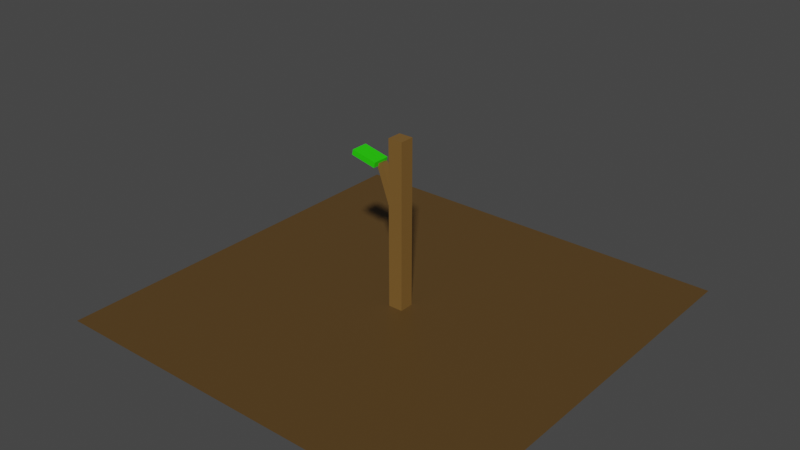 # Source: Apple0.blend  (saved by Blender 3.4.6; exported with 4.5.12 LTS)
import bpy
from mathutils import Matrix  # noqa: F401  (used for matrix-valued properties, if any)

bpy.ops.wm.read_factory_settings(use_empty=True)
scene = bpy.context.scene
scene.name = 'Scene'

# ---- collections
col_collection = bpy.data.collections.new('Collection'); scene.collection.children.link(col_collection)

# ---- materials (node trees are filled in below, after node groups)
mat_ground = bpy.data.materials.new('Ground')
mat_ground.use_transparent_shadow = False
mat_trunk = bpy.data.materials.new('Trunk')
mat_trunk.use_transparent_shadow = False
mat_leaf = bpy.data.materials.new('Leaf')
mat_leaf.use_transparent_shadow = False

# ---- material node trees
mat_ground.use_nodes = True; mat_ground.node_tree.nodes.clear()
_N = mat_ground.node_tree.nodes; _L = mat_ground.node_tree.links
n0 = _N.new('ShaderNodeBsdfPrincipled'); n0.name = 'Principled BSDF'; n0.location = (10, 300)
n0.distribution = 'GGX'
n0.subsurface_method = 'RANDOM_WALK_SKIN'
n0.inputs[0].default_value = (0.0985, 0.0536, 0.01429, 1.0)
n0.inputs[3].default_value = 1.45
n0.inputs[27].default_value = (0.0, 0.0, 0.0, 1.0)
n0.inputs[28].default_value = 1.0
n1 = _N.new('ShaderNodeOutputMaterial'); n1.name = 'Material Output'; n1.location = (300, 300)
_L.new(n0.outputs[0], n1.inputs[0])
n1.is_active_output = True
mat_trunk.use_nodes = True; mat_trunk.node_tree.nodes.clear()
_N = mat_trunk.node_tree.nodes; _L = mat_trunk.node_tree.links
n0 = _N.new('ShaderNodeBsdfPrincipled'); n0.name = 'Principled BSDF'; n0.location = (10, 300)
n0.distribution = 'GGX'
n0.subsurface_method = 'RANDOM_WALK_SKIN'
n0.inputs[0].default_value = (0.196, 0.1037, 0.02518, 1.0)
n0.inputs[3].default_value = 1.45
n0.inputs[27].default_value = (0.0, 0.0, 0.0, 1.0)
n0.inputs[28].default_value = 1.0
n1 = _N.new('ShaderNodeOutputMaterial'); n1.name = 'Material Output'; n1.location = (300, 300)
_L.new(n0.outputs[0], n1.inputs[0])
n1.is_active_output = True
mat_leaf.use_nodes = True; mat_leaf.node_tree.nodes.clear()
_N = mat_leaf.node_tree.nodes; _L = mat_leaf.node_tree.links
n0 = _N.new('ShaderNodeBsdfPrincipled'); n0.name = 'Principled BSDF'; n0.location = (10, 300)
n0.distribution = 'GGX'
n0.subsurface_method = 'RANDOM_WALK_SKIN'
n0.inputs[0].default_value = (0.01983, 0.7357, 0.0, 1.0)
n0.inputs[3].default_value = 1.45
n0.inputs[27].default_value = (0.0, 0.0, 0.0, 1.0)
n0.inputs[28].default_value = 1.0
n1 = _N.new('ShaderNodeOutputMaterial'); n1.name = 'Material Output'; n1.location = (300, 300)
_L.new(n0.outputs[0], n1.inputs[0])
n1.is_active_output = True

# ---- world
world_world = bpy.data.worlds.new('World'); scene.world = world_world
world_world.use_nodes = True; world_world.node_tree.nodes.clear()
_N = world_world.node_tree.nodes; _L = world_world.node_tree.links
n0 = _N.new('ShaderNodeOutputWorld'); n0.name = 'World Output'; n0.location = (300, 300)
n1 = _N.new('ShaderNodeBackground'); n1.name = 'Background'; n1.location = (10, 300)
n1.inputs[0].default_value = (0.05088, 0.05088, 0.05088, 1.0)
_L.new(n1.outputs[0], n0.inputs[0])
n0.is_active_output = True
world_world.color = (0.05088, 0.05088, 0.05088)
world_world.use_sun_shadow = False
world_world.sun_shadow_jitter_overblur = 0.0

# ---- meshes
me_plane = bpy.data.meshes.new('Plane')
me_plane.from_pydata([(-1.0, -1.0, 0.0), (1.0, -1.0, 0.0), (-1.0, 1.0, 0.0), (1.0, 1.0, 0.0)], [], [(0, 1, 3, 2)])
_uv = me_plane.uv_layers.new(name='UVMap')
_uv.uv.foreach_set('vector', [0.0, 0.0, 1.0, 0.0, 1.0, 1.0, 0.0, 1.0])
me_plane.materials.append(mat_ground)
me_plane.update()
me_cube = bpy.data.meshes.new('Cube')
me_cube.from_pydata([(-1.0, -1.0, -1.643), (-1.0, -1.0, 1.643), (-1.0, 1.0, -1.643), (-1.0, 1.0, 1.643), (1.0, -1.0, -1.643), (1.0, -1.0, 1.643), (1.0, 1.0, -1.643), (1.0, 1.0, 1.643), (-1.074, -0.429, 0.1622), (-3.355, -0.429, 1.057), (-1.074, 0.524, 0.1622), (-3.355, 0.524, 1.057), (-0.1788, -0.429, 0.2094), (-2.46, -0.429, 1.104), (-0.1788, 0.524, 0.2094), (-2.46, 0.524, 1.104)], [], [(0, 1, 3, 2), (2, 3, 7, 6), (6, 7, 5, 4), (4, 5, 1, 0), (2, 6, 4, 0), (7, 3, 1, 5), (8, 9, 11, 10), (10, 11, 15, 14), (14, 15, 13, 12), (12, 13, 9, 8), (10, 14, 12, 8), (15, 11, 9, 13)])
_uv = me_cube.uv_layers.new(name='UVMap')
_uv.uv.foreach_set('vector', [0.375, 0.0, 0.625, 0.0, 0.625, 0.25, 0.375, 0.25, 0.375, 0.25, 0.625, 0.25, 0.625, 0.5, 0.375, 0.5, 0.375, 0.5, 0.625, 0.5, 0.625, 0.75, 0.375, 0.75, 0.375, 0.75, 0.625, 0.75, 0.625, 1.0, 0.375, 1.0, 0.125, 0.5, 0.375, 0.5, 0.375, 0.75, 0.125, 0.75, 0.625, 0.5, 0.875, 0.5, 0.875, 0.75, 0.625, 0.75, 0.375, 0.0, 0.625, 0.0, 0.625, 0.25, 0.375, 0.25, 0.375, 0.25, 0.625, 0.25, 0.625, 0.5, 0.375, 0.5, 0.375, 0.5, 0.625, 0.5, 0.625, 0.75, 0.375, 0.75, 0.375, 0.75, 0.625, 0.75, 0.625, 1.0, 0.375, 1.0, 0.125, 0.5, 0.375, 0.5, 0.375, 0.75, 0.125, 0.75, 0.625, 0.5, 0.875, 0.5, 0.875, 0.75, 0.625, 0.75])
me_cube.materials.append(mat_trunk)
me_cube.update()
me_cube_001 = bpy.data.meshes.new('Cube.001')
me_cube_001.from_pydata([(-1.0, -1.0, -1.0), (-1.0, -1.0, 1.0), (-1.0, 1.0, -1.0), (-1.0, 1.0, 1.0), (1.0, -1.0, -1.0), (1.0, -1.0, 1.0), (1.0, 1.0, -1.0), (1.0, 1.0, 1.0)], [], [(0, 1, 3, 2), (2, 3, 7, 6), (6, 7, 5, 4), (4, 5, 1, 0), (2, 6, 4, 0), (7, 3, 1, 5)])
_uv = me_cube_001.uv_layers.new(name='UVMap')
_uv.uv.foreach_set('vector', [0.375, 0.0, 0.625, 0.0, 0.625, 0.25, 0.375, 0.25, 0.375, 0.25, 0.625, 0.25, 0.625, 0.5, 0.375, 0.5, 0.375, 0.5, 0.625, 0.5, 0.625, 0.75, 0.375, 0.75, 0.375, 0.75, 0.625, 0.75, 0.625, 1.0, 0.375, 1.0, 0.125, 0.5, 0.375, 0.5, 0.375, 0.75, 0.125, 0.75, 0.625, 0.5, 0.875, 0.5, 0.875, 0.75, 0.625, 0.75])
me_cube_001.materials.append(mat_leaf)
me_cube_001.update()

# ---- objects
ob_ground = bpy.data.objects.new('Ground', me_plane)
ob_trunk = bpy.data.objects.new('Trunk', me_cube)
ob_cube = bpy.data.objects.new('Cube', me_cube_001)

# ---- transforms, parenting, visibility, modifiers, constraints
ob_ground.location = (0.0, 0.0, 0.0)
ob_trunk.location = (-0.0004714, 0.003658, 0.4036)
ob_trunk.scale = (0.03532, 0.03532, 0.2456)
ob_cube.location = (-0.17, 0.002147, 0.6799)
ob_cube.rotation_euler = (0.0, 0.2184, 0.0)
ob_cube.scale = (0.06317, 0.04086, 0.01315)

# ---- collection membership
col_collection.objects.link(ob_ground)
col_collection.objects.link(ob_trunk)
col_collection.objects.link(ob_cube)

# ---- scene / render settings (as saved in the file)
scene.frame_start = 1; scene.frame_end = 250; scene.frame_set(1)
scene.render.engine = 'BLENDER_EEVEE_NEXT'
scene.cycles.sampling_pattern = 'TABULATED_SOBOL'
scene.cycles.use_light_tree = False
scene.view_settings.view_transform = 'Filmic'
bpy.context.view_layer.update()

# ---- added for rendering (the .blend has no active camera and no usable light): camera, sun
cam_auto = bpy.data.cameras.new('AutoCamera')
cam_auto.lens = 50.0
cam_auto.sensor_width = 36.0
cam_auto.clip_end = 1000.0
ob_auto_camera = bpy.data.objects.new('AutoCamera', cam_auto)
scene.collection.objects.link(ob_auto_camera)
ob_auto_camera.location = (2.7214, -3.26568, 2.58069)
ob_auto_camera.rotation_euler = (1.09748, -7.21219e-08, 0.694738)
scene.camera = ob_auto_camera
light_auto_sun = bpy.data.lights.new('AutoSun', 'SUN')
light_auto_sun.energy = 3.0
light_auto_sun.angle = 0.0523599
ob_auto_sun = bpy.data.objects.new('AutoSun', light_auto_sun)
scene.collection.objects.link(ob_auto_sun)
ob_auto_sun.rotation_euler = (0.872665, 0.174533, 0.523599)
bpy.context.view_layer.update()
